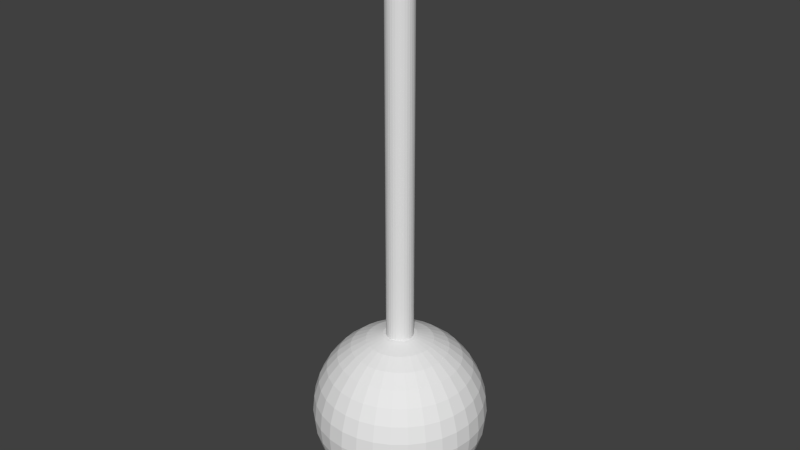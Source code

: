 # Source: pendulum.blend  (saved by Blender 2.67.0; exported with 4.5.12 LTS)
import bpy
from mathutils import Matrix  # noqa: F401  (used for matrix-valued properties, if any)

bpy.ops.wm.read_factory_settings(use_empty=True)
scene = bpy.context.scene
scene.name = 'Scene'

# ---- collections
col_collection_1 = bpy.data.collections.new('Collection 1'); scene.collection.children.link(col_collection_1)

# ---- world
world_world = bpy.data.worlds.new('World'); scene.world = world_world
world_world.color = (0.05088, 0.05088, 0.05088)
world_world.use_sun_shadow = False
world_world.sun_shadow_jitter_overblur = 0.0
world_world.cycles.sampling_method = 'MANUAL'
world_world.cycles.sample_map_resolution = 256

# ---- meshes
me_cylinder = bpy.data.meshes.new('Cylinder')
me_cylinder.from_pydata([(1.256, 0.0, 1.002), (2.465, 0.0, 1.027), (3.578, 0.0, 1.066), (4.554, 0.0, 1.119), (5.355, 0.0, 1.184), (5.95, 0.0, 1.257), (6.317, 0.0, 1.337), (6.44, 0.0, 1.421), (6.317, 0.0, 1.504), (5.95, 0.0, 1.584), (5.355, 0.0, 1.658), (4.554, 0.0, 1.722), (3.578, 0.0, 1.776), (2.465, 0.0, 1.815), (1.256, 0.0, 1.839), (1.232, -0.2451, 1.002), (2.417, -0.4808, 1.027), (3.509, -0.6981, 1.066), (4.467, -0.8885, 1.119), (5.252, -1.045, 1.184), (5.836, -1.161, 1.257), (6.195, -1.232, 1.337), (6.317, -1.256, 1.421), (6.195, -1.232, 1.504), (5.836, -1.161, 1.584), (5.252, -1.045, 1.658), (4.467, -0.8885, 1.722), (3.509, -0.6981, 1.776), (2.417, -0.4808, 1.815), (1.232, -0.2451, 1.839), (1.161, -0.4808, 1.002), (2.277, -0.9432, 1.027), (3.306, -1.369, 1.066), (4.207, -1.743, 1.119), (4.947, -2.049, 1.184), (5.497, -2.277, 1.257), (5.836, -2.417, 1.337), (5.95, -2.465, 1.421), (5.836, -2.417, 1.504), (5.497, -2.277, 1.584), (4.947, -2.049, 1.658), (4.207, -1.743, 1.722), (3.306, -1.369, 1.776), (2.277, -0.9432, 1.815), (1.161, -0.4808, 1.839), (1.045, -0.6981, 1.002), (2.049, -1.369, 1.027), (2.975, -1.988, 1.066), (3.787, -2.53, 1.119), (4.453, -2.975, 1.184), (4.947, -3.306, 1.257), (5.252, -3.509, 1.337), (5.355, -3.578, 1.421), (5.252, -3.509, 1.504), (4.947, -3.306, 1.584), (4.453, -2.975, 1.658), (3.787, -2.53, 1.722), (2.975, -1.988, 1.776), (2.049, -1.369, 1.815), (1.045, -0.6981, 1.839), (0.8885, -0.8885, 1.002), (1.743, -1.743, 1.027), (2.53, -2.53, 1.066), (3.22, -3.22, 1.119), (3.787, -3.787, 1.184), (4.207, -4.207, 1.257), (4.467, -4.467, 1.337), (4.554, -4.554, 1.421), (4.467, -4.467, 1.504), (4.207, -4.207, 1.584), (3.787, -3.787, 1.658), (3.22, -3.22, 1.722), (2.53, -2.53, 1.776), (1.743, -1.743, 1.815), (0.8885, -0.8885, 1.839), (0.6981, -1.045, 1.002), (1.369, -2.049, 1.027), (1.988, -2.975, 1.066), (2.53, -3.787, 1.119), (2.975, -4.453, 1.184), (3.306, -4.947, 1.257), (3.509, -5.252, 1.337), (3.578, -5.355, 1.421), (3.509, -5.252, 1.504), (3.306, -4.947, 1.584), (2.975, -4.453, 1.658), (2.53, -3.787, 1.722), (1.988, -2.975, 1.776), (1.369, -2.049, 1.815), (0.6981, -1.045, 1.839), (0.4808, -1.161, 1.002), (0.9432, -2.277, 1.027), (1.369, -3.306, 1.066), (1.743, -4.207, 1.119), (2.049, -4.947, 1.184), (2.277, -5.497, 1.257), (2.417, -5.836, 1.337), (2.465, -5.95, 1.421), (2.417, -5.836, 1.504), (2.277, -5.497, 1.584), (2.049, -4.947, 1.658), (1.743, -4.207, 1.722), (1.369, -3.306, 1.776), (0.9432, -2.277, 1.815), (0.4808, -1.161, 1.839), (0.2451, -1.232, 1.002), (0.4808, -2.417, 1.027), (0.6981, -3.509, 1.066), (0.8885, -4.467, 1.119), (1.045, -5.252, 1.184), (1.161, -5.836, 1.257), (1.232, -6.195, 1.337), (1.256, -6.317, 1.421), (1.232, -6.195, 1.504), (1.161, -5.836, 1.584), (1.045, -5.252, 1.658), (0.8885, -4.467, 1.722), (0.6981, -3.509, 1.776), (0.4808, -2.417, 1.815), (0.2451, -1.232, 1.839), (-2.154e-06, -1.256, 1.002), (-2.39e-06, -2.465, 1.027), (-2.624e-06, -3.578, 1.066), (-2.313e-06, -4.554, 1.119), (-2.676e-06, -5.355, 1.184), (-2.363e-06, -5.95, 1.257), (-2.768e-06, -6.317, 1.337), (-2.586e-06, -6.44, 1.421), (-2.391e-06, -6.317, 1.504), (-2.081e-06, -5.95, 1.584), (-2.676e-06, -5.355, 1.658), (-2.313e-06, -4.554, 1.722), (-2.597e-06, -3.578, 1.776), (-2.118e-06, -2.465, 1.815), (-2.155e-06, -1.256, 1.839), (-0.2451, -1.232, 1.002), (-0.4808, -2.417, 1.027), (-0.6981, -3.509, 1.066), (-0.8885, -4.467, 1.119), (-1.045, -5.252, 1.184), (-1.161, -5.836, 1.257), (-1.232, -6.195, 1.337), (-1.256, -6.317, 1.421), (-1.232, -6.195, 1.504), (-1.161, -5.836, 1.584), (-1.045, -5.252, 1.658), (-0.8885, -4.467, 1.722), (-0.6981, -3.509, 1.776), (-0.4808, -2.417, 1.815), (-0.2451, -1.232, 1.839), (-0.4808, -1.161, 1.002), (-0.9432, -2.277, 1.027), (-1.369, -3.306, 1.066), (-1.743, -4.207, 1.119), (-2.049, -4.947, 1.184), (-2.277, -5.497, 1.257), (-2.417, -5.836, 1.337), (-2.465, -5.95, 1.421), (-2.417, -5.836, 1.504), (-2.277, -5.497, 1.584), (-2.049, -4.947, 1.658), (-1.743, -4.207, 1.722), (-1.369, -3.306, 1.776), (-0.9432, -2.277, 1.815), (-0.4808, -1.161, 1.839), (-0.6981, -1.045, 1.002), (-1.369, -2.049, 1.027), (-1.988, -2.975, 1.066), (-2.53, -3.787, 1.119), (-2.975, -4.453, 1.184), (-3.306, -4.947, 1.257), (-3.509, -5.252, 1.337), (-3.578, -5.355, 1.421), (-3.509, -5.252, 1.504), (-3.306, -4.947, 1.584), (-2.975, -4.453, 1.658), (-2.53, -3.787, 1.722), (-1.988, -2.975, 1.776), (-1.369, -2.049, 1.815), (-0.6981, -1.045, 1.839), (-0.8885, -0.8885, 1.002), (-1.743, -1.743, 1.027), (-2.53, -2.53, 1.066), (-3.22, -3.22, 1.119), (-3.787, -3.787, 1.184), (-4.207, -4.207, 1.257), (-4.467, -4.467, 1.337), (-4.554, -4.554, 1.421), (-4.467, -4.467, 1.504), (-4.207, -4.207, 1.584), (-3.787, -3.787, 1.658), (-3.22, -3.22, 1.722), (-2.53, -2.53, 1.776), (-1.743, -1.743, 1.815), (-0.8885, -0.8885, 1.839), (-1.045, -0.6981, 1.002), (-2.049, -1.369, 1.027), (-2.975, -1.988, 1.066), (-3.787, -2.53, 1.119), (-4.453, -2.975, 1.184), (-4.947, -3.306, 1.257), (-5.252, -3.509, 1.337), (-5.355, -3.578, 1.421), (-5.252, -3.509, 1.504), (-4.947, -3.306, 1.584), (-4.453, -2.975, 1.658), (-3.787, -2.53, 1.722), (-2.975, -1.988, 1.776), (-2.049, -1.369, 1.815), (-1.045, -0.6981, 1.839), (-1.161, -0.4808, 1.002), (-2.277, -0.9432, 1.027), (-3.306, -1.369, 1.066), (-4.207, -1.743, 1.119), (-4.947, -2.049, 1.184), (-5.497, -2.277, 1.257), (-5.836, -2.417, 1.337), (-5.95, -2.465, 1.421), (-5.836, -2.417, 1.504), (-5.497, -2.277, 1.584), (-4.947, -2.049, 1.658), (-4.207, -1.743, 1.722), (-3.306, -1.369, 1.776), (-2.277, -0.9432, 1.815), (-1.161, -0.4808, 1.839), (-1.232, -0.2451, 1.002), (-2.417, -0.4808, 1.027), (-3.509, -0.6981, 1.066), (-4.467, -0.8885, 1.119), (-5.252, -1.045, 1.184), (-5.836, -1.161, 1.257), (-6.195, -1.232, 1.337), (-6.317, -1.256, 1.421), (-6.195, -1.232, 1.504), (-5.836, -1.161, 1.584), (-5.252, -1.045, 1.658), (-4.467, -0.8885, 1.722), (-3.509, -0.6981, 1.776), (-2.417, -0.4808, 1.815), (-1.232, -0.2451, 1.839), (-1.256, 1.167e-07, 1.002), (-2.465, 4.616e-07, 1.027), (-3.578, 7.439e-07, 1.066), (-4.554, 6.677e-07, 1.119), (-5.355, 9.368e-07, 1.184), (-5.95, 4.163e-07, 1.257), (-6.317, 8.596e-07, 1.337), (-6.44, 7.722e-07, 1.421), (-6.317, 7.27e-07, 1.504), (-5.95, 2.473e-07, 1.584), (-5.355, 9.368e-07, 1.658), (-4.554, 6.677e-07, 1.722), (-3.578, 7.439e-07, 1.776), (-2.465, 2.744e-07, 1.815), (-1.256, 9.467e-08, 1.839), (-1.232, 0.2451, 1.002), (-2.417, 0.4808, 1.027), (-3.509, 0.6981, 1.066), (-4.467, 0.8885, 1.119), (-5.252, 1.045, 1.184), (-5.836, 1.161, 1.257), (-6.195, 1.232, 1.337), (-6.317, 1.256, 1.421), (-6.195, 1.232, 1.504), (-5.836, 1.161, 1.584), (-5.252, 1.045, 1.658), (-4.467, 0.8885, 1.722), (-3.509, 0.6981, 1.776), (-2.417, 0.4808, 1.815), (-1.232, 0.2451, 1.839), (-1.161, 0.4808, 1.002), (-2.277, 0.9432, 1.027), (-3.306, 1.369, 1.066), (-4.207, 1.743, 1.119), (-4.947, 2.049, 1.184), (-5.497, 2.277, 1.257), (-5.836, 2.417, 1.337), (-5.95, 2.465, 1.421), (-5.836, 2.417, 1.504), (-5.497, 2.277, 1.584), (-4.947, 2.049, 1.658), (-4.207, 1.743, 1.722), (-3.306, 1.369, 1.776), (-2.277, 0.9432, 1.815), (-1.161, 0.4808, 1.839), (-1.045, 0.6981, 1.002), (-2.049, 1.369, 1.027), (-2.975, 1.988, 1.066), (-3.787, 2.53, 1.119), (-4.453, 2.975, 1.184), (-4.947, 3.306, 1.257), (-5.252, 3.509, 1.337), (-5.355, 3.578, 1.421), (-5.252, 3.509, 1.504), (-4.947, 3.306, 1.584), (-4.453, 2.975, 1.658), (-3.787, 2.53, 1.722), (-2.975, 1.988, 1.776), (-2.049, 1.369, 1.815), (-1.045, 0.6981, 1.839), (-0.8885, 0.8885, 1.002), (-1.743, 1.743, 1.027), (-2.53, 2.53, 1.066), (-3.22, 3.22, 1.119), (-3.787, 3.787, 1.184), (-4.207, 4.207, 1.257), (-4.467, 4.467, 1.337), (-4.554, 4.554, 1.421), (-4.467, 4.467, 1.504), (-4.207, 4.207, 1.584), (-3.787, 3.787, 1.658), (-3.22, 3.22, 1.722), (-2.53, 2.53, 1.776), (-1.743, 1.743, 1.815), (-0.8885, 0.8885, 1.839), (-0.6981, 1.045, 1.002), (-1.369, 2.049, 1.027), (-1.988, 2.975, 1.066), (-2.53, 3.787, 1.119), (-2.975, 4.453, 1.184), (-3.306, 4.947, 1.257), (-3.509, 5.252, 1.337), (-3.578, 5.355, 1.421), (-3.509, 5.252, 1.504), (-3.306, 4.947, 1.584), (-2.975, 4.453, 1.658), (-2.53, 3.787, 1.722), (-1.988, 2.975, 1.776), (-1.369, 2.049, 1.815), (-0.6981, 1.045, 1.839), (-2.099e-06, 0.0, 1.847), (-0.4808, 1.161, 1.002), (-0.9432, 2.277, 1.027), (-1.369, 3.306, 1.066), (-1.743, 4.207, 1.119), (-2.049, 4.947, 1.184), (-2.277, 5.497, 1.257), (-2.417, 5.836, 1.337), (-2.465, 5.95, 1.421), (-2.417, 5.836, 1.504), (-2.277, 5.497, 1.584), (-2.049, 4.947, 1.658), (-1.743, 4.207, 1.722), (-1.369, 3.306, 1.776), (-0.9432, 2.277, 1.815), (-0.4808, 1.161, 1.839), (-0.2451, 1.232, 1.002), (-0.4808, 2.417, 1.027), (-0.6981, 3.509, 1.066), (-0.8885, 4.467, 1.119), (-1.045, 5.252, 1.184), (-1.161, 5.836, 1.257), (-1.232, 6.195, 1.337), (-1.256, 6.317, 1.421), (-1.232, 6.195, 1.504), (-1.161, 5.836, 1.584), (-1.045, 5.252, 1.658), (-0.8885, 4.467, 1.722), (-0.6981, 3.509, 1.776), (-0.4808, 2.417, 1.815), (-0.2451, 1.232, 1.839), (-1.897e-06, 1.256, 1.002), (-1.373e-06, 2.465, 1.027), (-1.062e-06, 3.578, 1.066), (-1.204e-06, 4.554, 1.119), (-9.35e-07, 5.355, 1.184), (-9.657e-07, 5.95, 1.257), (-1.275e-06, 6.317, 1.337), (-7.231e-07, 6.44, 1.421), (-5.416e-07, 6.317, 1.504), (-1.755e-06, 5.95, 1.584), (-9.35e-07, 5.355, 1.658), (-1.204e-06, 4.554, 1.722), (-1.062e-06, 3.578, 1.776), (-1.645e-06, 2.465, 1.815), (-1.9e-06, 1.256, 1.839), (0.2451, 1.232, 1.002), (0.4808, 2.417, 1.027), (0.6981, 3.509, 1.066), (0.8885, 4.467, 1.119), (1.045, 5.252, 1.184), (1.161, 5.836, 1.257), (1.232, 6.195, 1.337), (1.256, 6.317, 1.421), (1.232, 6.195, 1.504), (1.161, 5.836, 1.584), (1.045, 5.252, 1.658), (0.8885, 4.467, 1.722), (0.6981, 3.509, 1.776), (0.4808, 2.417, 1.815), (0.2451, 1.232, 1.839), (0.4808, 1.161, 1.002), (0.9432, 2.277, 1.027), (1.369, 3.306, 1.066), (1.743, 4.207, 1.119), (2.049, 4.947, 1.184), (2.277, 5.497, 1.257), (2.417, 5.836, 1.337), (2.465, 5.95, 1.421), (2.417, 5.836, 1.504), (2.277, 5.497, 1.584), (2.049, 4.947, 1.658), (1.743, 4.207, 1.722), (1.369, 3.306, 1.776), (0.9432, 2.277, 1.815), (0.4808, 1.161, 1.839), (0.6981, 1.045, 1.002), (1.369, 2.049, 1.027), (1.988, 2.975, 1.066), (2.53, 3.787, 1.119), (2.975, 4.453, 1.184), (3.306, 4.947, 1.257), (3.509, 5.252, 1.337), (3.578, 5.355, 1.421), (3.509, 5.252, 1.504), (3.306, 4.947, 1.584), (2.975, 4.453, 1.658), (2.53, 3.787, 1.722), (1.988, 2.975, 1.776), (1.369, 2.049, 1.815), (0.6981, 1.045, 1.839), (0.8885, 0.8885, 1.002), (1.743, 1.743, 1.027), (2.53, 2.53, 1.066), (3.22, 3.22, 1.119), (3.787, 3.787, 1.184), (4.207, 4.207, 1.257), (4.467, 4.467, 1.337), (4.554, 4.554, 1.421), (4.467, 4.467, 1.504), (4.207, 4.207, 1.584), (3.787, 3.787, 1.658), (3.22, 3.22, 1.722), (2.53, 2.53, 1.776), (1.743, 1.743, 1.815), (0.8885, 0.8885, 1.839), (1.045, 0.6981, 1.002), (2.049, 1.369, 1.027), (2.975, 1.988, 1.066), (3.787, 2.53, 1.119), (4.453, 2.975, 1.184), (4.947, 3.306, 1.257), (5.252, 3.509, 1.337), (5.355, 3.578, 1.421), (5.252, 3.509, 1.504), (4.947, 3.306, 1.584), (4.453, 2.975, 1.658), (3.787, 2.53, 1.722), (2.975, 1.988, 1.776), (2.049, 1.369, 1.815), (1.045, 0.6981, 1.839), (-1.597e-07, 8.031e-07, 0.994), (1.161, 0.4808, 1.002), (2.277, 0.9432, 1.027), (3.306, 1.369, 1.066), (4.207, 1.743, 1.119), (4.947, 2.049, 1.184), (5.497, 2.277, 1.257), (5.836, 2.417, 1.337), (5.95, 2.465, 1.421), (5.836, 2.417, 1.504), (5.497, 2.277, 1.584), (4.947, 2.049, 1.658), (4.207, 1.743, 1.722), (3.306, 1.369, 1.776), (2.277, 0.9432, 1.815), (1.161, 0.4808, 1.839), (1.232, 0.2451, 1.002), (2.417, 0.4808, 1.027), (3.509, 0.6981, 1.066), (4.467, 0.8885, 1.119), (5.252, 1.045, 1.184), (5.836, 1.161, 1.257), (6.195, 1.232, 1.337), (6.317, 1.256, 1.421), (6.195, 1.232, 1.504), (5.836, 1.161, 1.584), (5.252, 1.045, 1.658), (4.467, 0.8885, 1.722), (3.509, 0.6981, 1.776), (2.417, 0.4808, 1.815), (1.232, 0.2451, 1.839), (0.0, 1.0, -1.0), (0.0, 1.0, 1.0), (0.1951, 0.9808, -1.0), (0.1951, 0.9808, 1.0), (0.3827, 0.9239, -1.0), (0.3827, 0.9239, 1.0), (0.5556, 0.8315, -1.0), (0.5556, 0.8315, 1.0), (0.7071, 0.7071, -1.0), (0.7071, 0.7071, 1.0), (0.8315, 0.5556, -1.0), (0.8315, 0.5556, 1.0), (0.9239, 0.3827, -1.0), (0.9239, 0.3827, 1.0), (0.9808, 0.1951, -1.0), (0.9808, 0.1951, 1.0), (1.0, 7.55e-08, -1.0), (1.0, 7.55e-08, 1.0), (0.9808, -0.1951, -1.0), (0.9808, -0.1951, 1.0), (0.9239, -0.3827, -1.0), (0.9239, -0.3827, 1.0), (0.8315, -0.5556, -1.0), (0.8315, -0.5556, 1.0), (0.7071, -0.7071, -1.0), (0.7071, -0.7071, 1.0), (0.5556, -0.8315, -1.0), (0.5556, -0.8315, 1.0), (0.3827, -0.9239, -1.0), (0.3827, -0.9239, 1.0), (0.1951, -0.9808, -1.0), (0.1951, -0.9808, 1.0), (-3.258e-07, -1.0, -1.0), (-3.258e-07, -1.0, 1.0), (-0.1951, -0.9808, -1.0), (-0.1951, -0.9808, 1.0), (-0.3827, -0.9239, -1.0), (-0.3827, -0.9239, 1.0), (-0.5556, -0.8315, -1.0), (-0.5556, -0.8315, 1.0), (-0.7071, -0.7071, -1.0), (-0.7071, -0.7071, 1.0), (-0.8315, -0.5556, -1.0), (-0.8315, -0.5556, 1.0), (-0.9239, -0.3827, -1.0), (-0.9239, -0.3827, 1.0), (-0.9808, -0.1951, -1.0), (-0.9808, -0.1951, 1.0), (-1.0, 9.656e-07, -1.0), (-1.0, 9.656e-07, 1.0), (-0.9808, 0.1951, -1.0), (-0.9808, 0.1951, 1.0), (-0.9239, 0.3827, -1.0), (-0.9239, 0.3827, 1.0), (-0.8315, 0.5556, -1.0), (-0.8315, 0.5556, 1.0), (-0.7071, 0.7071, -1.0), (-0.7071, 0.7071, 1.0), (-0.5556, 0.8315, -1.0), (-0.5556, 0.8315, 1.0), (-0.3827, 0.9239, -1.0), (-0.3827, 0.9239, 1.0), (-0.1951, 0.9808, -1.0), (-0.1951, 0.9808, 1.0)], [], [(5, 4, 19), (11, 10, 25), (6, 5, 20), (1, 0, 15), (12, 11, 26), (7, 6, 21), (2, 1, 16), (13, 12, 27), (8, 7, 22), (3, 2, 17), (14, 13, 28), (9, 8, 23), (4, 3, 18), (10, 9, 24), (20, 19, 34), (26, 25, 40), (21, 20, 35), (16, 15, 30), (27, 26, 41), (22, 21, 36), (17, 16, 31), (28, 27, 42), (23, 22, 37), (18, 17, 32), (29, 28, 43), (24, 23, 38), (19, 18, 33), (25, 24, 39), (39, 38, 53), (34, 33, 48), (40, 39, 54), (35, 34, 49), (41, 40, 55), (36, 35, 50), (31, 30, 45), (42, 41, 56), (37, 36, 51), (32, 31, 46), (43, 42, 57), (38, 37, 52), (33, 32, 47), (44, 43, 58), (58, 57, 72), (53, 52, 67), (48, 47, 62), (59, 58, 73), (54, 53, 68), (49, 48, 63), (55, 54, 69), (50, 49, 64), (56, 55, 70), (51, 50, 65), (46, 45, 60), (57, 56, 71), (52, 51, 66), (47, 46, 61), (61, 60, 75), (72, 71, 86), (67, 66, 81), (62, 61, 76), (73, 72, 87), (68, 67, 82), (63, 62, 77), (74, 73, 88), (69, 68, 83), (64, 63, 78), (70, 69, 84), (65, 64, 79), (71, 70, 85), (66, 65, 80), (80, 79, 94), (86, 85, 100), (81, 80, 95), (76, 75, 90), (87, 86, 101), (82, 81, 96), (77, 76, 91), (88, 87, 102), (83, 82, 97), (78, 77, 92), (89, 88, 103), (84, 83, 98), (79, 78, 93), (85, 84, 99), (99, 98, 113), (94, 93, 108), (100, 99, 114), (95, 94, 109), (101, 100, 115), (96, 95, 110), (91, 90, 105), (102, 101, 116), (97, 96, 111), (92, 91, 106), (103, 102, 117), (98, 97, 112), (93, 92, 107), (104, 103, 118), (118, 117, 132), (113, 112, 127), (108, 107, 123), (119, 118, 133), (114, 113, 128), (109, 108, 123), (115, 114, 129), (110, 109, 124), (116, 115, 130), (111, 110, 125), (106, 105, 120), (117, 116, 131), (112, 111, 126), (107, 106, 121), (132, 131, 146), (127, 126, 141), (122, 121, 136), (133, 132, 147), (128, 127, 142), (123, 122, 137), (134, 133, 148), (129, 128, 143), (124, 123, 138), (130, 129, 144), (125, 124, 139), (131, 130, 145), (126, 125, 140), (121, 120, 135), (146, 145, 160), (141, 140, 155), (136, 135, 150), (147, 146, 161), (142, 141, 156), (137, 136, 151), (148, 147, 162), (143, 142, 157), (138, 137, 153), (149, 148, 163), (144, 143, 158), (139, 138, 153), (145, 144, 159), (140, 139, 154), (154, 153, 168), (160, 159, 174), (155, 154, 169), (161, 160, 175), (156, 155, 170), (151, 150, 165), (162, 161, 176), (157, 156, 171), (152, 151, 166), (163, 162, 177), (158, 157, 172), (153, 152, 168), (164, 163, 178), (159, 158, 173), (173, 172, 187), (168, 167, 182), (179, 178, 193), (174, 173, 188), (169, 168, 183), (175, 174, 189), (170, 169, 185), (176, 175, 190), (171, 170, 185), (166, 165, 180), (177, 176, 191), (172, 171, 186), (167, 166, 181), (178, 177, 192), (192, 191, 206), (187, 186, 201), (182, 181, 196), (193, 192, 207), (188, 187, 202), (183, 182, 197), (194, 193, 208), (189, 188, 203), (184, 183, 198), (190, 189, 204), (185, 184, 200), (191, 190, 205), (186, 185, 200), (181, 180, 195), (206, 205, 220), (201, 200, 215), (196, 195, 210), (207, 206, 221), (202, 201, 216), (197, 196, 211), (208, 207, 222), (203, 202, 217), (198, 197, 213), (209, 208, 223), (204, 203, 218), (199, 198, 213), (205, 204, 219), (200, 199, 215), (214, 213, 228), (220, 219, 234), (215, 214, 230), (221, 220, 235), (216, 215, 230), (211, 210, 225), (222, 221, 236), (217, 216, 231), (212, 211, 226), (223, 222, 237), (218, 217, 232), (213, 212, 227), (224, 223, 238), (219, 218, 233), (233, 232, 247), (228, 227, 242), (239, 238, 253), (234, 233, 248), (229, 228, 243), (235, 234, 249), (230, 229, 245), (236, 235, 250), (231, 230, 245), (226, 225, 240), (237, 236, 251), (232, 231, 246), (227, 226, 241), (238, 237, 252), (252, 251, 266), (247, 246, 261), (242, 241, 256), (253, 252, 267), (248, 247, 262), (243, 242, 257), (254, 253, 268), (249, 248, 263), (244, 243, 258), (250, 249, 264), (245, 244, 260), (251, 250, 265), (246, 245, 260), (241, 240, 255), (266, 265, 280), (261, 260, 275), (256, 255, 270), (267, 266, 281), (262, 261, 276), (257, 256, 271), (268, 267, 282), (263, 262, 277), (258, 257, 273), (269, 268, 283), (264, 263, 278), (259, 258, 273), (265, 264, 279), (260, 259, 274), (280, 279, 294), (275, 274, 289), (281, 280, 295), (276, 275, 290), (271, 270, 285), (282, 281, 296), (277, 276, 291), (272, 271, 286), (283, 282, 297), (278, 277, 292), (273, 272, 287), (284, 283, 298), (279, 278, 293), (274, 273, 288), (288, 287, 302), (299, 298, 313), (294, 293, 308), (289, 288, 303), (295, 294, 309), (290, 289, 304), (296, 295, 310), (291, 290, 305), (286, 285, 300), (297, 296, 311), (292, 291, 306), (287, 286, 301), (298, 297, 312), (293, 292, 307), (307, 306, 321), (302, 301, 316), (313, 312, 327), (308, 307, 322), (303, 302, 317), (314, 313, 328), (309, 308, 324), (304, 303, 318), (310, 309, 324), (305, 304, 319), (311, 310, 325), (306, 305, 320), (301, 300, 315), (312, 311, 326), (326, 325, 341), (321, 320, 336), (316, 315, 331), (327, 326, 342), (322, 321, 337), (317, 316, 332), (328, 327, 343), (323, 322, 338), (318, 317, 333), (329, 328, 344), (324, 323, 340), (319, 318, 334), (325, 324, 340), (320, 319, 335), (341, 340, 355), (336, 335, 350), (342, 341, 356), (337, 336, 351), (332, 331, 346), (343, 342, 357), (338, 337, 352), (333, 332, 347), (344, 343, 358), (339, 338, 353), (334, 333, 348), (345, 344, 359), (340, 339, 355), (335, 334, 349), (349, 348, 363), (360, 359, 374), (355, 354, 370), (350, 349, 364), (356, 355, 370), (351, 350, 365), (357, 356, 371), (352, 351, 366), (347, 346, 361), (358, 357, 372), (353, 352, 367), (348, 347, 362), (359, 358, 373), (354, 353, 368), (368, 367, 382), (363, 362, 377), (374, 373, 388), (369, 368, 383), (364, 363, 378), (375, 374, 389), (370, 369, 385), (365, 364, 379), (371, 370, 385), (366, 365, 380), (372, 371, 386), (367, 366, 381), (362, 361, 376), (373, 372, 387), (387, 386, 401), (382, 381, 396), (377, 376, 391), (388, 387, 402), (383, 382, 397), (378, 377, 392), (389, 388, 403), (384, 383, 398), (379, 378, 394), (390, 389, 404), (385, 384, 400), (380, 379, 394), (386, 385, 400), (381, 380, 395), (401, 400, 415), (396, 395, 410), (402, 401, 416), (397, 396, 411), (392, 391, 406), (403, 402, 417), (398, 397, 412), (393, 392, 407), (404, 403, 418), (399, 398, 413), (394, 393, 408), (405, 404, 419), (400, 399, 415), (395, 394, 409), (420, 419, 434), (415, 414, 430), (410, 409, 424), (416, 415, 430), (411, 410, 425), (417, 416, 431), (412, 411, 427), (407, 406, 421), (418, 417, 432), (413, 412, 427), (408, 407, 422), (419, 418, 433), (414, 413, 428), (409, 408, 424), (423, 422, 437), (434, 433, 448), (429, 428, 443), (424, 423, 439), (435, 434, 449), (430, 429, 445), (425, 424, 439), (431, 430, 445), (426, 425, 440), (432, 431, 446), (427, 426, 442), (422, 421, 436), (433, 432, 447), (428, 427, 442), (442, 441, 458), (437, 436, 452), (448, 447, 463), (443, 442, 458), (438, 437, 453), (449, 448, 464), (444, 443, 459), (439, 438, 454), (450, 449, 465), (445, 444, 461), (440, 439, 455), (446, 445, 461), (441, 440, 456), (447, 446, 462), (462, 461, 476), (457, 456, 471), (463, 462, 477), (458, 457, 473), (453, 452, 467), (464, 463, 478), (459, 458, 473), (454, 453, 468), (465, 464, 479), (460, 459, 474), (455, 454, 470), (466, 465, 480), (461, 460, 476), (456, 455, 470), (0, 451, 15), (330, 14, 29), (15, 451, 30), (330, 29, 44), (330, 44, 59), (30, 451, 45), (330, 59, 74), (45, 451, 60), (330, 74, 89), (60, 451, 75), (75, 451, 90), (330, 89, 104), (330, 104, 119), (90, 451, 105), (330, 119, 134), (105, 451, 120), (330, 134, 149), (120, 451, 135), (135, 451, 150), (330, 149, 164), (330, 164, 179), (150, 451, 165), (330, 179, 194), (165, 451, 180), (330, 194, 209), (180, 451, 195), (195, 451, 210), (330, 209, 224), (330, 224, 239), (210, 451, 225), (330, 239, 254), (225, 451, 240), (330, 254, 269), (240, 451, 255), (330, 269, 284), (255, 451, 270), (330, 284, 299), (270, 451, 285), (330, 299, 314), (285, 451, 300), (330, 314, 329), (300, 451, 315), (330, 329, 345), (315, 451, 331), (330, 345, 360), (331, 451, 346), (330, 360, 375), (346, 451, 361), (330, 375, 390), (361, 451, 376), (330, 390, 405), (376, 451, 391), (330, 405, 420), (391, 451, 406), (330, 420, 435), (406, 451, 421), (330, 435, 450), (421, 451, 436), (330, 450, 466), (436, 451, 452), (452, 451, 467), (330, 466, 481), (481, 480, 14), (476, 475, 9), (471, 470, 3), (330, 481, 14), (477, 476, 10), (472, 471, 4), (467, 451, 0), (478, 477, 11), (473, 472, 5), (468, 467, 0), (479, 478, 12), (474, 473, 6), (469, 468, 1), (480, 479, 13), (475, 474, 7), (470, 469, 2), (20, 5, 19), (26, 11, 25), (21, 6, 20), (16, 1, 15), (27, 12, 26), (22, 7, 21), (17, 2, 16), (28, 13, 27), (23, 8, 22), (18, 3, 17), (29, 14, 28), (24, 9, 23), (19, 4, 18), (25, 10, 24), (35, 20, 34), (41, 26, 40), (36, 21, 35), (31, 16, 30), (42, 27, 41), (37, 22, 36), (32, 17, 31), (43, 28, 42), (38, 23, 37), (33, 18, 32), (44, 29, 43), (39, 24, 38), (34, 19, 33), (40, 25, 39), (54, 39, 53), (49, 34, 48), (55, 40, 54), (50, 35, 49), (56, 41, 55), (51, 36, 50), (46, 31, 45), (57, 42, 56), (52, 37, 51), (47, 32, 46), (58, 43, 57), (53, 38, 52), (48, 33, 47), (59, 44, 58), (73, 58, 72), (68, 53, 67), (63, 48, 62), (74, 59, 73), (69, 54, 68), (64, 49, 63), (70, 55, 69), (65, 50, 64), (71, 56, 70), (66, 51, 65), (61, 46, 60), (72, 57, 71), (67, 52, 66), (62, 47, 61), (76, 61, 75), (87, 72, 86), (82, 67, 81), (77, 62, 76), (88, 73, 87), (83, 68, 82), (78, 63, 77), (89, 74, 88), (84, 69, 83), (79, 64, 78), (85, 70, 84), (80, 65, 79), (86, 71, 85), (81, 66, 80), (95, 80, 94), (101, 86, 100), (96, 81, 95), (91, 76, 90), (102, 87, 101), (97, 82, 96), (92, 77, 91), (103, 88, 102), (98, 83, 97), (93, 78, 92), (104, 89, 103), (99, 84, 98), (94, 79, 93), (100, 85, 99), (114, 99, 113), (109, 94, 108), (115, 100, 114), (110, 95, 109), (116, 101, 115), (111, 96, 110), (106, 91, 105), (117, 102, 116), (112, 97, 111), (107, 92, 106), (118, 103, 117), (113, 98, 112), (108, 93, 107), (119, 104, 118), (133, 118, 132), (128, 113, 127), (107, 122, 123), (134, 119, 133), (129, 114, 128), (124, 109, 123), (130, 115, 129), (125, 110, 124), (131, 116, 130), (126, 111, 125), (121, 106, 120), (132, 117, 131), (127, 112, 126), (122, 107, 121), (147, 132, 146), (142, 127, 141), (137, 122, 136), (148, 133, 147), (143, 128, 142), (138, 123, 137), (149, 134, 148), (144, 129, 143), (139, 124, 138), (145, 130, 144), (140, 125, 139), (146, 131, 145), (141, 126, 140), (136, 121, 135), (161, 146, 160), (156, 141, 155), (151, 136, 150), (162, 147, 161), (157, 142, 156), (152, 137, 151), (163, 148, 162), (158, 143, 157), (137, 152, 153), (164, 149, 163), (159, 144, 158), (154, 139, 153), (160, 145, 159), (155, 140, 154), (169, 154, 168), (175, 160, 174), (170, 155, 169), (176, 161, 175), (171, 156, 170), (166, 151, 165), (177, 162, 176), (172, 157, 171), (167, 152, 166), (178, 163, 177), (173, 158, 172), (152, 167, 168), (179, 164, 178), (174, 159, 173), (188, 173, 187), (183, 168, 182), (194, 179, 193), (189, 174, 188), (184, 169, 183), (190, 175, 189), (169, 184, 185), (191, 176, 190), (186, 171, 185), (181, 166, 180), (192, 177, 191), (187, 172, 186), (182, 167, 181), (193, 178, 192), (207, 192, 206), (202, 187, 201), (197, 182, 196), (208, 193, 207), (203, 188, 202), (198, 183, 197), (209, 194, 208), (204, 189, 203), (199, 184, 198), (205, 190, 204), (184, 199, 200), (206, 191, 205), (201, 186, 200), (196, 181, 195), (221, 206, 220), (216, 201, 215), (211, 196, 210), (222, 207, 221), (217, 202, 216), (212, 197, 211), (223, 208, 222), (218, 203, 217), (197, 212, 213), (224, 209, 223), (219, 204, 218), (214, 199, 213), (220, 205, 219), (199, 214, 215), (229, 214, 228), (235, 220, 234), (214, 229, 230), (236, 221, 235), (231, 216, 230), (226, 211, 225), (237, 222, 236), (232, 217, 231), (227, 212, 226), (238, 223, 237), (233, 218, 232), (228, 213, 227), (239, 224, 238), (234, 219, 233), (248, 233, 247), (243, 228, 242), (254, 239, 253), (249, 234, 248), (244, 229, 243), (250, 235, 249), (229, 244, 245), (251, 236, 250), (246, 231, 245), (241, 226, 240), (252, 237, 251), (247, 232, 246), (242, 227, 241), (253, 238, 252), (267, 252, 266), (262, 247, 261), (257, 242, 256), (268, 253, 267), (263, 248, 262), (258, 243, 257), (269, 254, 268), (264, 249, 263), (259, 244, 258), (265, 250, 264), (244, 259, 260), (266, 251, 265), (261, 246, 260), (256, 241, 255), (281, 266, 280), (276, 261, 275), (271, 256, 270), (282, 267, 281), (277, 262, 276), (272, 257, 271), (283, 268, 282), (278, 263, 277), (257, 272, 273), (284, 269, 283), (279, 264, 278), (274, 259, 273), (280, 265, 279), (275, 260, 274), (295, 280, 294), (290, 275, 289), (296, 281, 295), (291, 276, 290), (286, 271, 285), (297, 282, 296), (292, 277, 291), (287, 272, 286), (298, 283, 297), (293, 278, 292), (288, 273, 287), (299, 284, 298), (294, 279, 293), (289, 274, 288), (303, 288, 302), (314, 299, 313), (309, 294, 308), (304, 289, 303), (310, 295, 309), (305, 290, 304), (311, 296, 310), (306, 291, 305), (301, 286, 300), (312, 297, 311), (307, 292, 306), (302, 287, 301), (313, 298, 312), (308, 293, 307), (322, 307, 321), (317, 302, 316), (328, 313, 327), (323, 308, 322), (318, 303, 317), (329, 314, 328), (308, 323, 324), (319, 304, 318), (325, 310, 324), (320, 305, 319), (326, 311, 325), (321, 306, 320), (316, 301, 315), (327, 312, 326), (342, 326, 341), (337, 321, 336), (332, 316, 331), (343, 327, 342), (338, 322, 337), (333, 317, 332), (344, 328, 343), (339, 323, 338), (334, 318, 333), (345, 329, 344), (323, 339, 340), (335, 319, 334), (341, 325, 340), (336, 320, 335), (356, 341, 355), (351, 336, 350), (357, 342, 356), (352, 337, 351), (347, 332, 346), (358, 343, 357), (353, 338, 352), (348, 333, 347), (359, 344, 358), (354, 339, 353), (349, 334, 348), (360, 345, 359), (339, 354, 355), (350, 335, 349), (364, 349, 363), (375, 360, 374), (354, 369, 370), (365, 350, 364), (371, 356, 370), (366, 351, 365), (372, 357, 371), (367, 352, 366), (362, 347, 361), (373, 358, 372), (368, 353, 367), (363, 348, 362), (374, 359, 373), (369, 354, 368), (383, 368, 382), (378, 363, 377), (389, 374, 388), (384, 369, 383), (379, 364, 378), (390, 375, 389), (369, 384, 385), (380, 365, 379), (386, 371, 385), (381, 366, 380), (387, 372, 386), (382, 367, 381), (377, 362, 376), (388, 373, 387), (402, 387, 401), (397, 382, 396), (392, 377, 391), (403, 388, 402), (398, 383, 397), (393, 378, 392), (404, 389, 403), (399, 384, 398), (378, 393, 394), (405, 390, 404), (384, 399, 400), (395, 380, 394), (401, 386, 400), (396, 381, 395), (416, 401, 415), (411, 396, 410), (417, 402, 416), (412, 397, 411), (407, 392, 406), (418, 403, 417), (413, 398, 412), (408, 393, 407), (419, 404, 418), (414, 399, 413), (409, 394, 408), (420, 405, 419), (399, 414, 415), (410, 395, 409), (435, 420, 434), (414, 429, 430), (425, 410, 424), (431, 416, 430), (426, 411, 425), (432, 417, 431), (411, 426, 427), (422, 407, 421), (433, 418, 432), (428, 413, 427), (423, 408, 422), (434, 419, 433), (429, 414, 428), (408, 423, 424), (438, 423, 437), (449, 434, 448), (444, 429, 443), (423, 438, 439), (450, 435, 449), (429, 444, 445), (440, 425, 439), (446, 431, 445), (441, 426, 440), (447, 432, 446), (426, 441, 442), (437, 422, 436), (448, 433, 447), (443, 428, 442), (441, 457, 458), (453, 437, 452), (464, 448, 463), (459, 443, 458), (454, 438, 453), (465, 449, 464), (460, 444, 459), (455, 439, 454), (466, 450, 465), (444, 460, 461), (456, 440, 455), (462, 446, 461), (457, 441, 456), (463, 447, 462), (477, 462, 476), (472, 457, 471), (478, 463, 477), (457, 472, 473), (468, 453, 467), (479, 464, 478), (474, 459, 473), (469, 454, 468), (480, 465, 479), (475, 460, 474), (454, 469, 470), (481, 466, 480), (460, 475, 476), (471, 456, 470), (480, 13, 14), (475, 8, 9), (4, 471, 3), (476, 9, 10), (5, 472, 4), (477, 10, 11), (6, 473, 5), (1, 468, 0), (478, 11, 12), (7, 474, 6), (2, 469, 1), (479, 12, 13), (8, 475, 7), (3, 470, 2), (482, 483, 485), (484, 485, 487), (486, 487, 489), (488, 489, 491), (490, 491, 493), (492, 493, 495), (494, 495, 497), (496, 497, 499), (498, 499, 501), (500, 501, 503), (502, 503, 505), (504, 505, 507), (506, 507, 509), (508, 509, 511), (510, 511, 513), (512, 513, 515), (514, 515, 517), (516, 517, 519), (518, 519, 521), (520, 521, 523), (522, 523, 525), (524, 525, 527), (526, 527, 529), (528, 529, 531), (530, 531, 533), (532, 533, 535), (534, 535, 537), (536, 537, 539), (538, 539, 541), (540, 541, 543), (485, 483, 487), (544, 545, 483), (542, 543, 545), (482, 484, 544), (484, 482, 485), (486, 484, 487), (488, 486, 489), (490, 488, 491), (492, 490, 493), (494, 492, 495), (496, 494, 497), (498, 496, 499), (500, 498, 501), (502, 500, 503), (504, 502, 505), (506, 504, 507), (508, 506, 509), (510, 508, 511), (512, 510, 513), (514, 512, 515), (516, 514, 517), (518, 516, 519), (520, 518, 521), (522, 520, 523), (524, 522, 525), (526, 524, 527), (528, 526, 529), (530, 528, 531), (532, 530, 533), (534, 532, 535), (536, 534, 537), (538, 536, 539), (540, 538, 541), (542, 540, 543), (483, 545, 487), (545, 543, 487), (543, 541, 487), (541, 539, 487), (539, 537, 487), (537, 535, 487), (535, 533, 487), (533, 531, 487), (531, 529, 487), (529, 527, 487), (527, 525, 487), (525, 523, 487), (523, 521, 519), (487, 523, 519), (513, 517, 515), (513, 519, 517), (487, 519, 513), (509, 513, 511), (507, 513, 509), (505, 513, 507), (503, 513, 505), (501, 513, 503), (499, 513, 501), (497, 513, 499), (495, 513, 497), (489, 487, 491), (487, 513, 491), (513, 495, 493), (491, 513, 493), (482, 544, 483), (544, 542, 545), (484, 486, 544), (486, 488, 544), (488, 490, 544), (490, 492, 544), (492, 494, 544), (494, 496, 544), (496, 498, 544), (498, 500, 544), (500, 502, 544), (502, 504, 544), (504, 506, 544), (528, 524, 526), (528, 522, 524), (544, 506, 542), (506, 508, 542), (508, 510, 512), (542, 508, 512), (516, 512, 514), (542, 512, 516), (522, 518, 520), (528, 518, 522), (528, 516, 518), (532, 528, 530), (532, 516, 528), (540, 542, 538), (542, 516, 538), (516, 532, 538), (532, 534, 538), (534, 536, 538)])
me_cylinder.use_remesh_preserve_volume = False
me_cylinder.use_remesh_preserve_attributes = False
me_cylinder.use_mirror_vertex_groups = False
me_cylinder.update()

# ---- objects
ob_cylinder = bpy.data.objects.new('Cylinder', me_cylinder)

# ---- transforms, parenting, visibility, modifiers, constraints
ob_cylinder.location = (0.0, 0.0, 4.282)
ob_cylinder.scale = (-0.1553, -0.1553, -2.344)
ob_cylinder.lineart.crease_threshold = 0.0
_vg = ob_cylinder.vertex_groups.new(name='Ball')
_vg = ob_cylinder.vertex_groups.new(name='Chain')

# ---- collection membership
col_collection_1.objects.link(ob_cylinder)

# ---- scene / render settings (as saved in the file)
scene.frame_start = 1; scene.frame_end = 250; scene.frame_set(1)
scene.render.engine = 'BLENDER_EEVEE_NEXT'
scene.render.image_settings.color_mode = 'RGB'
scene.render.image_settings.compression = 90
scene.render.resolution_percentage = 50
scene.render.dither_intensity = 0.0
scene.cycles.use_denoising = False
scene.cycles.samples = 10
scene.cycles.sampling_pattern = 'TABULATED_SOBOL'
scene.cycles.light_sampling_threshold = 0.0
scene.cycles.use_adaptive_sampling = False
scene.cycles.use_light_tree = False
scene.cycles.blur_glossy = 0.0
scene.cycles.volume_bounces = 1
scene.cycles.pixel_filter_type = 'GAUSSIAN'
scene.cycles.sample_clamp_indirect = 0.0
scene.view_settings.view_transform = 'Standard'
bpy.context.view_layer.update()

# ---- added for rendering (the .blend has no active camera and no usable light): camera, sun
cam_auto = bpy.data.cameras.new('AutoCamera')
cam_auto.lens = 50.0
cam_auto.sensor_width = 36.0
cam_auto.clip_end = 1000.0
ob_auto_camera = bpy.data.objects.new('AutoCamera', cam_auto)
scene.collection.objects.link(ob_auto_camera)
ob_auto_camera.location = (6.70577, -8.04693, 8.65405)
ob_auto_camera.rotation_euler = (1.09748, -7.21219e-08, 0.694738)
scene.camera = ob_auto_camera
light_auto_sun = bpy.data.lights.new('AutoSun', 'SUN')
light_auto_sun.energy = 3.0
light_auto_sun.angle = 0.0523599
ob_auto_sun = bpy.data.objects.new('AutoSun', light_auto_sun)
scene.collection.objects.link(ob_auto_sun)
ob_auto_sun.rotation_euler = (0.872665, 0.174533, 0.523599)
bpy.context.view_layer.update()
